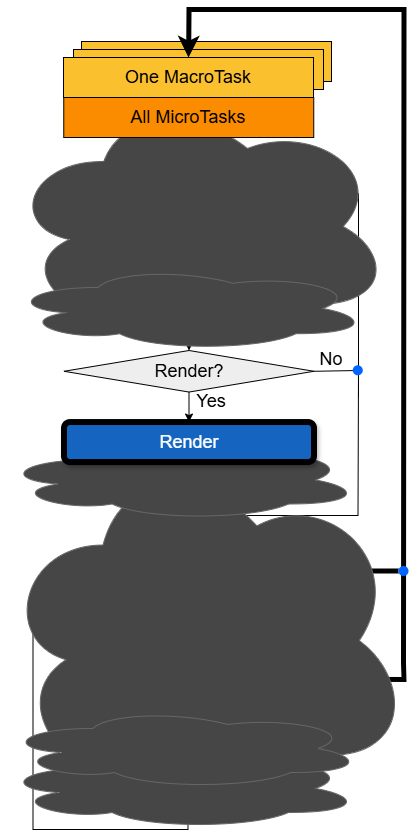

The diagram above was exported from draw.io. Its source (the exported page's mxGraphModel, read from the mxfile embedded in the PNG):
<mxGraphModel dx="2564" dy="1203" grid="1" gridSize="10" guides="1" tooltips="1" connect="1" arrows="1" fold="1" page="1" pageScale="1" pageWidth="827" pageHeight="1169" math="0" shadow="0">
  <root>
    <mxCell id="0" />
    <mxCell id="1" parent="0" />
    <mxCell id="2" value="&lt;font style=&quot;font-size: 18px;&quot;&gt;One MacroTask&lt;/font&gt;" style="rounded=0;whiteSpace=wrap;html=1;fillColor=#FBC02D;" vertex="1" parent="1">
      <mxGeometry x="-538" y="205" width="250" height="40" as="geometry" />
    </mxCell>
    <mxCell id="3" value="&lt;font style=&quot;font-size: 18px;&quot;&gt;One MacroTask&lt;/font&gt;" style="rounded=0;whiteSpace=wrap;html=1;fillColor=#FBC02D;" vertex="1" parent="1">
      <mxGeometry x="-546" y="213" width="250" height="40" as="geometry" />
    </mxCell>
    <mxCell id="4" style="edgeStyle=orthogonalEdgeStyle;rounded=0;orthogonalLoop=1;jettySize=auto;html=1;exitX=0.5;exitY=1;exitDx=0;exitDy=0;entryX=0.5;entryY=0;entryDx=0;entryDy=0;" edge="1" source="38" target="9" parent="1">
      <mxGeometry relative="1" as="geometry" />
    </mxCell>
    <mxCell id="5" value="" style="endArrow=classic;html=1;rounded=0;entryX=0.5;entryY=0;entryDx=0;entryDy=0;exitX=0.5;exitY=1;exitDx=0;exitDy=0;" edge="1" source="9" target="6" parent="1">
      <mxGeometry width="50" height="50" relative="1" as="geometry">
        <mxPoint x="-355.25" y="386.77499999999986" as="sourcePoint" />
        <mxPoint x="-485.75" y="497.55" as="targetPoint" />
        <Array as="points" />
      </mxGeometry>
    </mxCell>
    <mxCell id="6" value="&lt;font style=&quot;font-size: 18px; color: rgb(255, 255, 255);&quot;&gt;All requestAnimationFrame()&lt;/font&gt;" style="rounded=0;whiteSpace=wrap;html=1;fillColor=#43A047;" vertex="1" parent="1">
      <mxGeometry x="-555.5" y="416" width="250" height="38" as="geometry" />
    </mxCell>
    <mxCell id="7" value="" style="endArrow=none;html=1;rounded=0;exitX=1;exitY=0.5;exitDx=0;exitDy=0;" edge="1" source="9" parent="1">
      <mxGeometry width="50" height="50" relative="1" as="geometry">
        <mxPoint x="-401" y="601" as="sourcePoint" />
        <mxPoint x="-261" y="561" as="targetPoint" />
        <Array as="points">
          <mxPoint x="-261" y="357" />
        </Array>
      </mxGeometry>
    </mxCell>
    <mxCell id="8" value="&lt;font style=&quot;font-size: 18px;&quot;&gt;Yes&lt;/font&gt;" style="text;html=1;align=center;verticalAlign=middle;whiteSpace=wrap;rounded=0;" vertex="1" parent="1">
      <mxGeometry x="-438.5" y="376.55" width="60" height="30" as="geometry" />
    </mxCell>
    <mxCell id="9" value="&lt;font style=&quot;font-size: 18px;&quot;&gt;Next Frame?&lt;/font&gt;" style="rhombus;whiteSpace=wrap;html=1;fillColor=#EEEEEE;" vertex="1" parent="1">
      <mxGeometry x="-555.75" y="333" width="250" height="48" as="geometry" />
    </mxCell>
    <mxCell id="10" value="&lt;font style=&quot;font-size: 18px;&quot;&gt;No&lt;/font&gt;" style="text;html=1;align=center;verticalAlign=middle;whiteSpace=wrap;rounded=0;" vertex="1" parent="1">
      <mxGeometry x="-321" y="333" width="60" height="30" as="geometry" />
    </mxCell>
    <mxCell id="11" value="" style="ellipse;shape=cloud;whiteSpace=wrap;html=1;fillColor=#464646;gradientColor=none;strokeColor=#666666;" vertex="1" parent="1">
      <mxGeometry x="-611.5" y="260" width="383" height="260" as="geometry" />
    </mxCell>
    <mxCell id="12" value="" style="shape=ellipse;fillColor=#0065FF;strokeColor=none;html=1;sketch=0;" vertex="1" parent="1">
      <mxGeometry x="-436.5" y="674" width="10" height="10" as="geometry" />
    </mxCell>
    <mxCell id="13" value="" style="edgeStyle=orthogonalEdgeStyle;rounded=0;orthogonalLoop=1;jettySize=auto;html=1;endArrow=none;startFill=0;" edge="1" source="16" target="19" parent="1">
      <mxGeometry relative="1" as="geometry" />
    </mxCell>
    <mxCell id="14" value="" style="endArrow=classic;html=1;rounded=0;exitX=0.5;exitY=1;exitDx=0;exitDy=0;entryX=0.5;entryY=0;entryDx=0;entryDy=0;" edge="1" source="19" target="26" parent="1">
      <mxGeometry width="50" height="50" relative="1" as="geometry">
        <mxPoint x="-449" y="774" as="sourcePoint" />
        <mxPoint x="-399" y="724" as="targetPoint" />
      </mxGeometry>
    </mxCell>
    <mxCell id="15" value="&lt;font style=&quot;font-size: 18px;&quot;&gt;No&lt;/font&gt;" style="text;html=1;align=center;verticalAlign=middle;whiteSpace=wrap;rounded=0;" vertex="1" parent="1">
      <mxGeometry x="-443" y="760.5" width="60" height="30" as="geometry" />
    </mxCell>
    <mxCell id="16" value="" style="shape=ellipse;fillColor=#0065FF;strokeColor=none;html=1;sketch=0;" vertex="1" parent="1">
      <mxGeometry x="-436.5" y="787" width="10" height="10" as="geometry" />
    </mxCell>
    <mxCell id="17" value="" style="endArrow=none;html=1;rounded=0;entryX=1;entryY=0.5;entryDx=0;entryDy=0;exitX=1;exitY=0.5;exitDx=0;exitDy=0;" edge="1" source="12" target="42" parent="1">
      <mxGeometry width="50" height="50" relative="1" as="geometry">
        <mxPoint x="-441" y="714" as="sourcePoint" />
        <mxPoint x="-391" y="664" as="targetPoint" />
        <Array as="points">
          <mxPoint x="-261.5" y="679" />
          <mxPoint x="-261" y="534" />
        </Array>
      </mxGeometry>
    </mxCell>
    <mxCell id="18" value="" style="endArrow=classic;html=1;rounded=0;exitX=0.5;exitY=1;exitDx=0;exitDy=0;entryX=0.5;entryY=0;entryDx=0;entryDy=0;" edge="1" source="33" target="19" parent="1">
      <mxGeometry width="50" height="50" relative="1" as="geometry">
        <mxPoint x="-451" y="704" as="sourcePoint" />
        <mxPoint x="-401" y="654" as="targetPoint" />
      </mxGeometry>
    </mxCell>
    <mxCell id="19" value="&lt;font style=&quot;color: rgb(0, 0, 0);&quot;&gt;&lt;span style=&quot;font-size: 18px;&quot;&gt;&lt;font style=&quot;color: rgb(0, 0, 0);&quot;&gt;Any Macrotasks?&lt;/font&gt;&lt;/span&gt;&lt;/font&gt;" style="rhombus;whiteSpace=wrap;html=1;fillColor=#EEEEEE;" vertex="1" parent="1">
      <mxGeometry x="-556.5" y="704.5" width="250" height="60" as="geometry" />
    </mxCell>
    <mxCell id="20" value="" style="endArrow=none;html=1;rounded=0;exitX=1;exitY=0.5;exitDx=0;exitDy=0;strokeWidth=5;" edge="1" source="19" target="43" parent="1">
      <mxGeometry width="50" height="50" relative="1" as="geometry">
        <mxPoint x="-308" y="735" as="sourcePoint" />
        <mxPoint x="-211" y="734" as="targetPoint" />
      </mxGeometry>
    </mxCell>
    <mxCell id="21" value="&lt;font style=&quot;font-size: 18px;&quot;&gt;Yes&lt;/font&gt;" style="text;html=1;align=center;verticalAlign=middle;whiteSpace=wrap;rounded=0;" vertex="1" parent="1">
      <mxGeometry x="-316.5" y="707" width="57.5" height="27" as="geometry" />
    </mxCell>
    <mxCell id="22" value="&lt;font style=&quot;font-size: 18px;&quot;&gt;No&lt;/font&gt;" style="text;html=1;align=center;verticalAlign=middle;whiteSpace=wrap;rounded=0;" vertex="1" parent="1">
      <mxGeometry x="-317.75" y="814" width="60" height="30" as="geometry" />
    </mxCell>
    <mxCell id="23" value="" style="endArrow=classic;html=1;rounded=0;exitX=1.016;exitY=0.495;exitDx=0;exitDy=0;entryX=0.5;entryY=0;entryDx=0;entryDy=0;strokeWidth=5;exitPerimeter=0;" edge="1" source="26" target="37" parent="1">
      <mxGeometry width="50" height="50" relative="1" as="geometry">
        <mxPoint x="-278.5" y="929.7749999999999" as="sourcePoint" />
        <mxPoint x="-401" y="221" as="targetPoint" />
        <Array as="points">
          <mxPoint x="-215.5" y="843" />
          <mxPoint x="-216" y="827" />
          <mxPoint x="-215.5" y="173" />
          <mxPoint x="-430.5" y="173" />
        </Array>
      </mxGeometry>
    </mxCell>
    <mxCell id="24" value="" style="endArrow=none;html=1;rounded=0;entryX=0.498;entryY=1.011;entryDx=0;entryDy=0;entryPerimeter=0;" edge="1" source="16" target="35" parent="1">
      <mxGeometry width="50" height="50" relative="1" as="geometry">
        <mxPoint x="-431.5" y="792" as="sourcePoint" />
        <mxPoint x="-431.5" y="973" as="targetPoint" />
        <Array as="points">
          <mxPoint x="-586.5" y="792" />
          <mxPoint x="-586.5" y="993" />
          <mxPoint x="-431.5" y="993" />
        </Array>
      </mxGeometry>
    </mxCell>
    <mxCell id="25" value="" style="endArrow=classic;html=1;rounded=0;exitX=0.5;exitY=1;exitDx=0;exitDy=0;entryX=0.5;entryY=0;entryDx=0;entryDy=0;" edge="1" source="26" target="28" parent="1">
      <mxGeometry width="50" height="50" relative="1" as="geometry">
        <mxPoint x="-376" y="952" as="sourcePoint" />
        <mxPoint x="-326" y="902" as="targetPoint" />
      </mxGeometry>
    </mxCell>
    <mxCell id="26" value="&lt;font style=&quot;font-size: 18px;&quot;&gt;Free time?*&lt;/font&gt;" style="rhombus;whiteSpace=wrap;html=1;fillColor=#EEEEEE;" vertex="1" parent="1">
      <mxGeometry x="-556.5" y="822" width="250" height="41.55" as="geometry" />
    </mxCell>
    <mxCell id="27" value="&lt;font style=&quot;font-size: 18px;&quot;&gt;Yes&lt;/font&gt;" style="text;html=1;align=center;verticalAlign=middle;whiteSpace=wrap;rounded=0;" vertex="1" parent="1">
      <mxGeometry x="-443" y="860" width="60" height="30" as="geometry" />
    </mxCell>
    <mxCell id="28" value="&lt;font style=&quot;font-size: 18px; color: rgb(255, 255, 255);&quot;&gt;One requestIdleCallback()&lt;/font&gt;" style="rounded=0;whiteSpace=wrap;html=1;fillColor=#8E24AA;" vertex="1" parent="1">
      <mxGeometry x="-556.5" y="892" width="250" height="40" as="geometry" />
    </mxCell>
    <mxCell id="29" value="" style="ellipse;shape=cloud;whiteSpace=wrap;html=1;fillColor=#464646;gradientColor=none;strokeColor=#666666;" vertex="1" parent="1">
      <mxGeometry x="-619" y="613" width="410" height="382.23" as="geometry" />
    </mxCell>
    <mxCell id="30" value="" style="endArrow=classic;html=1;rounded=0;exitX=0.5;exitY=1;exitDx=0;exitDy=0;entryX=0.5;entryY=0;entryDx=0;entryDy=0;" edge="1" source="31" target="42" parent="1">
      <mxGeometry width="50" height="50" relative="1" as="geometry">
        <mxPoint x="-491" y="584" as="sourcePoint" />
        <mxPoint x="-441" y="534" as="targetPoint" />
      </mxGeometry>
    </mxCell>
    <mxCell id="31" value="&lt;font style=&quot;font-size: 18px;&quot;&gt;All MicroTasks&lt;/font&gt;" style="rounded=0;whiteSpace=wrap;html=1;fillColor=#FB8C00;" vertex="1" parent="1">
      <mxGeometry x="-555.5" y="454" width="250" height="40" as="geometry" />
    </mxCell>
    <mxCell id="32" value="" style="ellipse;shape=cloud;whiteSpace=wrap;html=1;fillColor=#464646;gradientColor=none;strokeColor=#666666;" vertex="1" parent="1">
      <mxGeometry x="-611.5" y="430" width="360" height="84" as="geometry" />
    </mxCell>
    <mxCell id="33" value="&lt;font style=&quot;font-size: 20px;&quot;&gt;All MicroTasks&lt;/font&gt;" style="rounded=0;whiteSpace=wrap;html=1;fillColor=#FB8C00;glass=0;gradientColor=none;" vertex="1" parent="1">
      <mxGeometry x="-556.5" y="625.55" width="250" height="40" as="geometry" />
    </mxCell>
    <mxCell id="34" value="" style="ellipse;shape=cloud;whiteSpace=wrap;html=1;fillColor=#464646;gradientColor=none;strokeColor=#666666;" vertex="1" parent="1">
      <mxGeometry x="-619" y="603.5" width="360" height="80" as="geometry" />
    </mxCell>
    <mxCell id="35" value="&lt;font style=&quot;font-size: 18px;&quot;&gt;All MicroTasks&lt;/font&gt;" style="rounded=0;whiteSpace=wrap;html=1;fillColor=#FB8C00;" vertex="1" parent="1">
      <mxGeometry x="-556" y="932" width="250" height="40" as="geometry" />
    </mxCell>
    <mxCell id="36" value="" style="ellipse;shape=cloud;whiteSpace=wrap;html=1;fillColor=#464646;gradientColor=none;strokeColor=#666666;" vertex="1" parent="1">
      <mxGeometry x="-619" y="912" width="360" height="80" as="geometry" />
    </mxCell>
    <mxCell id="37" value="&lt;font style=&quot;font-size: 18px;&quot;&gt;One MacroTask&lt;/font&gt;" style="rounded=0;whiteSpace=wrap;html=1;fillColor=#FBC02D;" vertex="1" parent="1">
      <mxGeometry x="-556" y="221" width="250" height="40" as="geometry" />
    </mxCell>
    <mxCell id="38" value="&lt;font style=&quot;font-size: 18px;&quot;&gt;All MicroTasks&lt;/font&gt;" style="rounded=0;whiteSpace=wrap;html=1;fillColor=#FB8C00;" vertex="1" parent="1">
      <mxGeometry x="-555.75" y="261" width="250" height="40" as="geometry" />
    </mxCell>
    <mxCell id="39" value="&lt;font style=&quot;font-size: 18px; color: rgb(255, 255, 255);&quot;&gt;Render&lt;/font&gt;" style="rounded=1;whiteSpace=wrap;html=1;fillColor=#1565C0;strokeColor=#000000;shadow=1;glass=0;strokeWidth=6;" vertex="1" parent="1">
      <mxGeometry x="-555.5" y="585.55" width="250" height="40" as="geometry" />
    </mxCell>
    <mxCell id="40" value="" style="endArrow=none;html=1;rounded=0;exitX=1;exitY=0.5;exitDx=0;exitDy=0;strokeWidth=5;" edge="1" parent="1">
      <mxGeometry width="50" height="50" relative="1" as="geometry">
        <mxPoint x="-246.5" y="733.5" as="sourcePoint" />
        <mxPoint x="-246.5" y="734" as="targetPoint" />
      </mxGeometry>
    </mxCell>
    <mxCell id="41" value="" style="endArrow=none;html=1;rounded=0;exitX=1;exitY=0.5;exitDx=0;exitDy=0;strokeWidth=5;" edge="1" source="43" parent="1">
      <mxGeometry width="50" height="50" relative="1" as="geometry">
        <mxPoint x="-308.5" y="734" as="sourcePoint" />
        <mxPoint x="-211" y="734" as="targetPoint" />
      </mxGeometry>
    </mxCell>
    <mxCell id="42" value="&lt;font style=&quot;font-size: 18px;&quot;&gt;&lt;span style=&quot;&quot; data-src-align=&quot;14:1&quot; class=&quot;EzKURWReUAB5oZgtQNkl&quot;&gt;Render?&lt;/span&gt;&lt;/font&gt;" style="rhombus;whiteSpace=wrap;html=1;fillColor=#EEEEEE;" vertex="1" parent="1">
      <mxGeometry x="-555.5" y="514" width="250" height="41.55" as="geometry" />
    </mxCell>
    <mxCell id="43" value="" style="shape=ellipse;fillColor=#0065FF;strokeColor=none;html=1;sketch=0;" vertex="1" parent="1">
      <mxGeometry x="-221" y="729.5" width="10" height="10" as="geometry" />
    </mxCell>
    <mxCell id="44" value="&lt;font style=&quot;font-size: 18px;&quot;&gt;Yes&lt;/font&gt;" style="text;html=1;align=center;verticalAlign=middle;whiteSpace=wrap;rounded=0;" vertex="1" parent="1">
      <mxGeometry x="-438.5" y="550" width="60" height="30" as="geometry" />
    </mxCell>
    <mxCell id="45" value="&lt;font style=&quot;font-size: 18px;&quot;&gt;No&lt;/font&gt;" style="text;html=1;align=center;verticalAlign=middle;whiteSpace=wrap;rounded=0;" vertex="1" parent="1">
      <mxGeometry x="-317.25" y="509" width="57.5" height="27" as="geometry" />
    </mxCell>
    <mxCell id="46" value="" style="shape=ellipse;fillColor=#0065FF;strokeColor=none;html=1;sketch=0;" vertex="1" parent="1">
      <mxGeometry x="-266.75" y="528.78" width="10" height="10" as="geometry" />
    </mxCell>
    <mxCell id="47" value="" style="endArrow=classic;html=1;rounded=0;exitX=0.5;exitY=1;exitDx=0;exitDy=0;entryX=0.5;entryY=0;entryDx=0;entryDy=0;" edge="1" source="42" target="39" parent="1">
      <mxGeometry width="50" height="50" relative="1" as="geometry">
        <mxPoint x="-491" y="584" as="sourcePoint" />
        <mxPoint x="-441" y="534" as="targetPoint" />
      </mxGeometry>
    </mxCell>
    <mxCell id="48" value="" style="ellipse;shape=cloud;whiteSpace=wrap;html=1;fillColor=#464646;gradientColor=none;strokeColor=#666666;" vertex="1" parent="1">
      <mxGeometry x="-616.75" y="872" width="360" height="80" as="geometry" />
    </mxCell>
  </root>
</mxGraphModel>